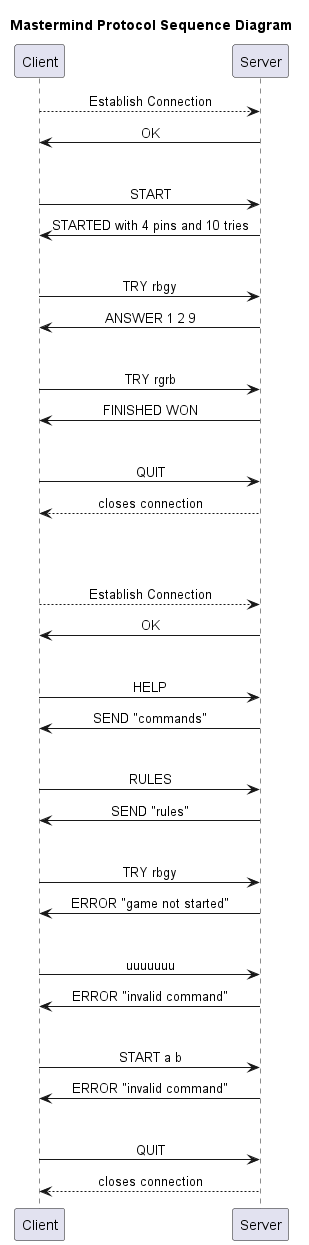

The diagram above was rendered by PlantUML. Its source (embedded in the PNG):
@startuml
'https://plantuml.com/sequence-diagram

skinparam sequenceMessageAlign center

Title Mastermind Protocol Sequence Diagram

Client --> Server: Establish Connection
Server -> Client: OK

||30||

Client -> Server: START
Client <- Server: STARTED with 4 pins and 10 tries

||30||

Client -> Server: TRY rbgy
Client <- Server: ANSWER 1 2 9

||30||

Client -> Server: TRY rgrb
Client <- Server: FINISHED WON

||30||

Client -> Server: QUIT
Client <-- Server: closes connection

||60||

Client --> Server: Establish Connection
Client <- Server: OK

||30||

Client -> Server: HELP
Client <- Server: SEND "commands"

||30||

Client -> Server: RULES
Client <- Server: SEND "rules"

||30||

Client -> Server: TRY rbgy
Client <- Server: ERROR "game not started"

||30||

Client -> Server: uuuuuuu
Client <- Server: ERROR "invalid command"

||30||

Client -> Server: START a b
Client <- Server: ERROR "invalid command"

||30||

Client -> Server: QUIT
Client <-- Server: closes connection

@enduml